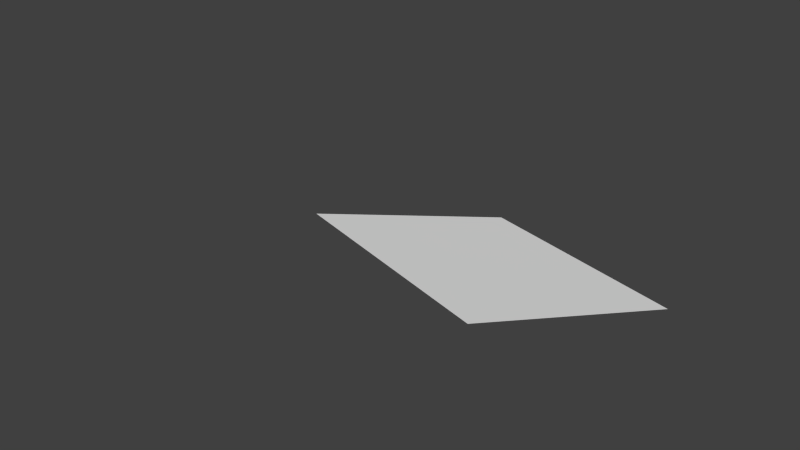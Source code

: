# Source: jf-zigarettenschild_unbrauchbar_.blend  (saved by Blender 2.75.0; exported with 4.5.12 LTS)
import bpy
from mathutils import Matrix  # noqa: F401  (used for matrix-valued properties, if any)

bpy.ops.wm.read_factory_settings(use_empty=True)
scene = bpy.context.scene
scene.name = 'Scene'

# ---- collections
col_collection_1 = bpy.data.collections.new('Collection 1'); scene.collection.children.link(col_collection_1)

# ---- world
world_world = bpy.data.worlds.new('World'); scene.world = world_world
world_world.color = (0.05088, 0.05088, 0.05088)
world_world.use_sun_shadow = False
world_world.sun_shadow_jitter_overblur = 0.0
world_world.cycles.sampling_method = 'MANUAL'
world_world.cycles.sample_map_resolution = 256

# ---- cameras
cam_camera = bpy.data.cameras.new('Camera')
cam_camera.clip_end = 100.0
cam_camera.lens = 35.0
cam_camera.sensor_width = 32.0
cam_camera.sensor_height = 18.0
cam_camera.ortho_scale = 7.314
cam_camera.dof.focus_distance = 0.0

# ---- lights
light_lamp = bpy.data.lights.new('Lamp', 'SUN')
light_lamp.transmission_factor = 0.0
light_lamp.cutoff_distance = 30.0
light_lamp.angle = 0.1993
light_lamp.energy = 1.0
light_lamp.shadow_buffer_clip_start = 1.001
light_lamp.shadow_soft_size = 0.1
light_lamp.shadow_cascade_max_distance = 1000.0
light_lamp.cycles.use_multiple_importance_sampling = False

# ---- meshes
me_plane = bpy.data.meshes.new('Plane')
me_plane.from_pydata([(-1.0, -1.0, 0.0), (1.0, -1.0, 0.0), (-1.0, 1.0, 0.0), (1.0, 1.0, 0.0)], [], [(0, 1, 3, 2)])
_ca = me_plane.color_attributes.new('Col', 'BYTE_COLOR', 'CORNER')
_ca.data.foreach_set('color', [1.0, 1.0, 1.0, 1.0, 1.0, 1.0, 1.0, 1.0, 1.0, 1.0, 1.0, 1.0, 1.0, 1.0, 1.0, 1.0])
me_plane.use_remesh_preserve_volume = False
me_plane.use_remesh_preserve_attributes = False
me_plane.use_mirror_vertex_groups = False
me_plane.update()

# ---- objects
ob_sun = bpy.data.objects.new('Sun', light_lamp)
ob_plane = bpy.data.objects.new('Plane', me_plane)
ob_lamp = bpy.data.objects.new('Lamp', light_lamp)
ob_camera = bpy.data.objects.new('Camera', cam_camera)

# ---- transforms, parenting, visibility, modifiers, constraints
ob_sun.location = (1.006, 1.918, 0.5895)
ob_sun.lineart.crease_threshold = 0.0
ob_plane.location = (1.139, 0.9167, 0.004037)
ob_plane.rotation_euler = (-6.567, -0.0132, -0.1767)
ob_plane.scale = (-1.618, -1.618, -1.618)
ob_plane.lineart.crease_threshold = 0.0
ob_lamp.location = (4.186, -0.6069, 6.652)
ob_lamp.rotation_euler = (0.6503, 0.05522, 1.866)
ob_lamp.lock_rotations_4d = False
ob_lamp.empty_display_type = 'ARROWS'
ob_lamp.color = (0.0, 0.0, 0.0, 0.0)
ob_lamp.lineart.crease_threshold = 0.0
ob_camera.location = (7.481, -6.508, 5.344)
ob_camera.rotation_euler = (1.109, 0.01082, 0.8149)
ob_camera.lock_rotations_4d = False
ob_camera.empty_display_type = 'ARROWS'
ob_camera.color = (0.0, 0.0, 0.0, 0.0)
ob_camera.display_type = 'WIRE'
ob_camera.lineart.crease_threshold = 0.0

# ---- collection membership
col_collection_1.objects.link(ob_sun)
col_collection_1.objects.link(ob_plane)
col_collection_1.objects.link(ob_lamp)
col_collection_1.objects.link(ob_camera)

# ---- scene / render settings (as saved in the file)
scene.camera = ob_camera
scene.frame_start = 1; scene.frame_end = 250; scene.frame_set(1)
scene.render.engine = 'CYCLES'
scene.render.resolution_percentage = 50
scene.render.fps = 25
scene.render.dither_intensity = 0.0
scene.cycles.use_denoising = False
scene.cycles.samples = 10
scene.cycles.sampling_pattern = 'TABULATED_SOBOL'
scene.cycles.light_sampling_threshold = 0.0
scene.cycles.use_adaptive_sampling = False
scene.cycles.use_light_tree = False
scene.cycles.blur_glossy = 0.0
scene.cycles.pixel_filter_type = 'GAUSSIAN'
scene.cycles.sample_clamp_indirect = 0.0
scene.view_settings.view_transform = 'Standard'
bpy.context.view_layer.update()
